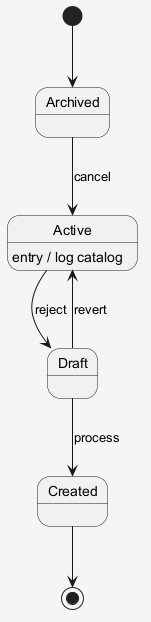

The diagram above was rendered by PlantUML. Its source (embedded in the PNG):
@startuml
skinparam shadowing false
skinparam backgroundColor #F5F5F5
[*] --> Archived
Archived --> Active : cancel
Active --> Draft : reject
Active : entry / log catalog
Draft --> Created : process
Draft --> Active : revert
Created --> [*]
@enduml